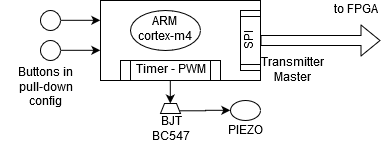

The diagram above was exported from draw.io. Its source (the exported page's mxGraphModel, read from the mxfile embedded in the PNG):
<mxGraphModel dx="494" dy="274" grid="1" gridSize="10" guides="1" tooltips="1" connect="1" arrows="1" fold="1" page="1" pageScale="1" pageWidth="827" pageHeight="1169" math="0" shadow="0">
  <root>
    <mxCell id="0" />
    <mxCell id="1" parent="0" />
    <mxCell id="q6BDifECiRFgLeHx_qwP-4" value="" style="rounded=0;whiteSpace=wrap;html=1;" vertex="1" parent="1">
      <mxGeometry x="240" y="180" width="160" height="80" as="geometry" />
    </mxCell>
    <mxCell id="q6BDifECiRFgLeHx_qwP-2" value="&lt;div&gt;ARM &lt;br&gt;&lt;/div&gt;&lt;div&gt;cortex-m4&lt;/div&gt;" style="ellipse;whiteSpace=wrap;html=1;" vertex="1" parent="1">
      <mxGeometry x="270" y="190" width="70" height="40" as="geometry" />
    </mxCell>
    <mxCell id="q6BDifECiRFgLeHx_qwP-3" value="&lt;div&gt;SPI &lt;br&gt;&lt;/div&gt;" style="shape=process;whiteSpace=wrap;html=1;backgroundOutline=1;rotation=-90;" vertex="1" parent="1">
      <mxGeometry x="360" y="210" width="60" height="20" as="geometry" />
    </mxCell>
    <mxCell id="q6BDifECiRFgLeHx_qwP-12" style="edgeStyle=orthogonalEdgeStyle;rounded=0;orthogonalLoop=1;jettySize=auto;html=1;exitX=0.5;exitY=1;exitDx=0;exitDy=0;" edge="1" parent="1" source="q6BDifECiRFgLeHx_qwP-5" target="q6BDifECiRFgLeHx_qwP-8">
      <mxGeometry relative="1" as="geometry" />
    </mxCell>
    <mxCell id="q6BDifECiRFgLeHx_qwP-5" value="Timer - PWM" style="shape=process;whiteSpace=wrap;html=1;backgroundOutline=1;" vertex="1" parent="1">
      <mxGeometry x="260" y="240" width="100" height="20" as="geometry" />
    </mxCell>
    <mxCell id="q6BDifECiRFgLeHx_qwP-11" style="edgeStyle=orthogonalEdgeStyle;rounded=0;orthogonalLoop=1;jettySize=auto;html=1;exitX=1;exitY=0.75;exitDx=0;exitDy=0;entryX=0;entryY=0.5;entryDx=0;entryDy=0;" edge="1" parent="1" source="q6BDifECiRFgLeHx_qwP-8" target="q6BDifECiRFgLeHx_qwP-10">
      <mxGeometry relative="1" as="geometry" />
    </mxCell>
    <mxCell id="q6BDifECiRFgLeHx_qwP-8" value="&lt;div&gt;&lt;br&gt;&lt;/div&gt;&lt;div&gt;&lt;br&gt;&lt;/div&gt;&lt;div&gt;&lt;br&gt;&lt;/div&gt;&lt;div&gt;BJT BC547&lt;br&gt;&lt;/div&gt;" style="shape=trapezoid;perimeter=trapezoidPerimeter;whiteSpace=wrap;html=1;" vertex="1" parent="1">
      <mxGeometry x="300" y="283" width="20" height="10" as="geometry" />
    </mxCell>
    <mxCell id="q6BDifECiRFgLeHx_qwP-10" value="&lt;div&gt;&lt;br&gt;&lt;/div&gt;&lt;div&gt;&lt;br&gt;&lt;/div&gt;&lt;div&gt;&lt;br&gt;&lt;/div&gt;&lt;div&gt;PIEZO&lt;/div&gt;" style="ellipse;whiteSpace=wrap;html=1;" vertex="1" parent="1">
      <mxGeometry x="370" y="280" width="30" height="20" as="geometry" />
    </mxCell>
    <mxCell id="q6BDifECiRFgLeHx_qwP-13" value="&lt;div&gt;Transmitter&lt;/div&gt;&lt;div&gt;Master&lt;br&gt;&lt;/div&gt;" style="text;html=1;strokeColor=none;fillColor=none;align=center;verticalAlign=middle;whiteSpace=wrap;rounded=0;" vertex="1" parent="1">
      <mxGeometry x="410" y="240" width="40" height="20" as="geometry" />
    </mxCell>
    <mxCell id="q6BDifECiRFgLeHx_qwP-15" value="" style="shape=flexArrow;endArrow=classic;html=1;exitX=0.5;exitY=1;exitDx=0;exitDy=0;" edge="1" parent="1" source="q6BDifECiRFgLeHx_qwP-3">
      <mxGeometry width="50" height="50" relative="1" as="geometry">
        <mxPoint x="240" y="400" as="sourcePoint" />
        <mxPoint x="520" y="220" as="targetPoint" />
      </mxGeometry>
    </mxCell>
    <mxCell id="q6BDifECiRFgLeHx_qwP-16" value="to FPGA" style="text;html=1;strokeColor=none;fillColor=none;align=center;verticalAlign=middle;whiteSpace=wrap;rounded=0;" vertex="1" parent="1">
      <mxGeometry x="470" y="180" width="50" height="20" as="geometry" />
    </mxCell>
    <mxCell id="q6BDifECiRFgLeHx_qwP-20" style="edgeStyle=orthogonalEdgeStyle;rounded=0;orthogonalLoop=1;jettySize=auto;html=1;exitX=1;exitY=0.5;exitDx=0;exitDy=0;entryX=0;entryY=0.25;entryDx=0;entryDy=0;" edge="1" parent="1" source="q6BDifECiRFgLeHx_qwP-18" target="q6BDifECiRFgLeHx_qwP-4">
      <mxGeometry relative="1" as="geometry" />
    </mxCell>
    <mxCell id="q6BDifECiRFgLeHx_qwP-18" value="" style="ellipse;whiteSpace=wrap;html=1;aspect=fixed;" vertex="1" parent="1">
      <mxGeometry x="180" y="190" width="20" height="20" as="geometry" />
    </mxCell>
    <mxCell id="q6BDifECiRFgLeHx_qwP-21" style="edgeStyle=orthogonalEdgeStyle;rounded=0;orthogonalLoop=1;jettySize=auto;html=1;exitX=1;exitY=0.5;exitDx=0;exitDy=0;entryX=0;entryY=0.623;entryDx=0;entryDy=0;entryPerimeter=0;" edge="1" parent="1" source="q6BDifECiRFgLeHx_qwP-19" target="q6BDifECiRFgLeHx_qwP-4">
      <mxGeometry relative="1" as="geometry" />
    </mxCell>
    <mxCell id="q6BDifECiRFgLeHx_qwP-19" value="" style="ellipse;whiteSpace=wrap;html=1;aspect=fixed;" vertex="1" parent="1">
      <mxGeometry x="180" y="220" width="20" height="20" as="geometry" />
    </mxCell>
    <mxCell id="q6BDifECiRFgLeHx_qwP-22" value="&lt;div&gt;Buttons in &lt;br&gt;&lt;/div&gt;&lt;div&gt;pull-down config&lt;/div&gt;" style="text;html=1;strokeColor=none;fillColor=none;align=center;verticalAlign=middle;whiteSpace=wrap;rounded=0;" vertex="1" parent="1">
      <mxGeometry x="140" y="250" width="90" height="20" as="geometry" />
    </mxCell>
  </root>
</mxGraphModel>